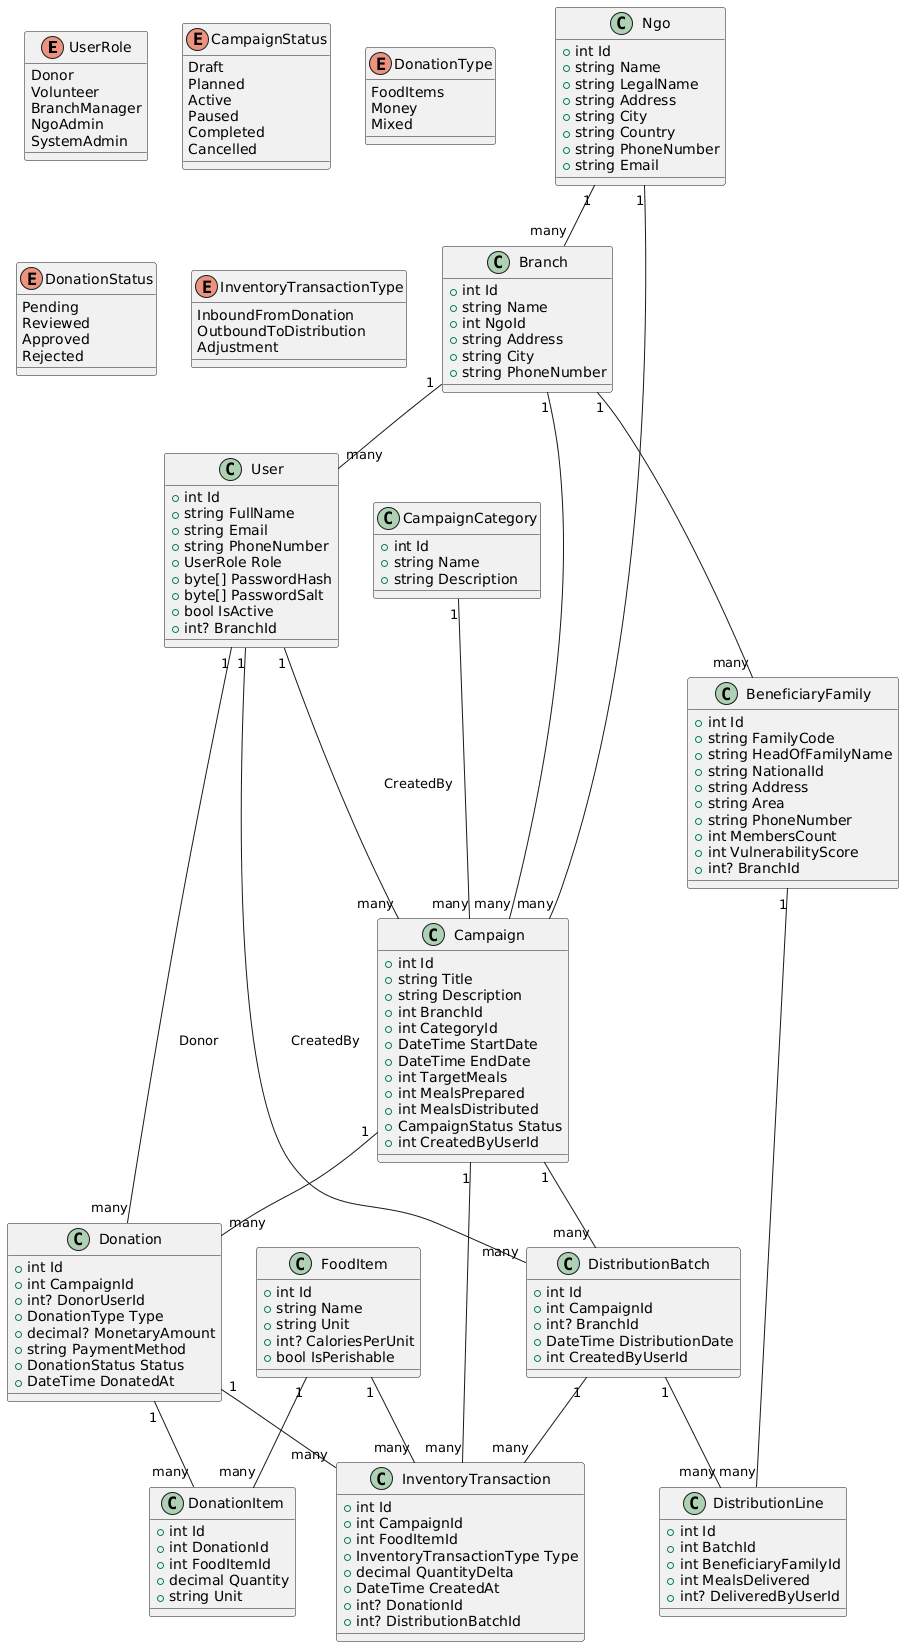

The diagram above was rendered by PlantUML. Its source (embedded in the PNG):
@startuml
enum UserRole {
  Donor
  Volunteer
  BranchManager
  NgoAdmin
  SystemAdmin
}

enum CampaignStatus {
  Draft
  Planned
  Active
  Paused
  Completed
  Cancelled
}

enum DonationType {
  FoodItems
  Money
  Mixed
}

enum DonationStatus {
  Pending
  Reviewed
  Approved
  Rejected
}

enum InventoryTransactionType {
  InboundFromDonation
  OutboundToDistribution
  Adjustment
}

class Ngo {
  +int Id
  +string Name
  +string LegalName
  +string Address
  +string City
  +string Country
  +string PhoneNumber
  +string Email
}

class Branch {
  +int Id
  +string Name
  +int NgoId
  +string Address
  +string City
  +string PhoneNumber
}

class User {
  +int Id
  +string FullName
  +string Email
  +string PhoneNumber
  +UserRole Role
  +byte[] PasswordHash
  +byte[] PasswordSalt
  +bool IsActive
  +int? BranchId
}

class CampaignCategory {
  +int Id
  +string Name
  +string Description
}

class Campaign {
  +int Id
  +string Title
  +string Description
  +int BranchId
  +int CategoryId
  +DateTime StartDate
  +DateTime EndDate
  +int TargetMeals
  +int MealsPrepared
  +int MealsDistributed
  +CampaignStatus Status
  +int CreatedByUserId
}

class FoodItem {
  +int Id
  +string Name
  +string Unit
  +int? CaloriesPerUnit
  +bool IsPerishable
}

class Donation {
  +int Id
  +int CampaignId
  +int? DonorUserId
  +DonationType Type
  +decimal? MonetaryAmount
  +string PaymentMethod
  +DonationStatus Status
  +DateTime DonatedAt
}

class DonationItem {
  +int Id
  +int DonationId
  +int FoodItemId
  +decimal Quantity
  +string Unit
}

class BeneficiaryFamily {
  +int Id
  +string FamilyCode
  +string HeadOfFamilyName
  +string NationalId
  +string Address
  +string Area
  +string PhoneNumber
  +int MembersCount
  +int VulnerabilityScore
  +int? BranchId
}

class DistributionBatch {
  +int Id
  +int CampaignId
  +int? BranchId
  +DateTime DistributionDate
  +int CreatedByUserId
}

class DistributionLine {
  +int Id
  +int BatchId
  +int BeneficiaryFamilyId
  +int MealsDelivered
  +int? DeliveredByUserId
}

class InventoryTransaction {
  +int Id
  +int CampaignId
  +int FoodItemId
  +InventoryTransactionType Type
  +decimal QuantityDelta
  +DateTime CreatedAt
  +int? DonationId
  +int? DistributionBatchId
}

Ngo "1" -- "many" Branch
Branch "1" -- "many" User
Branch "1" -- "many" Campaign
Ngo "1" -- "many" Campaign

CampaignCategory "1" -- "many" Campaign
User "1" -- "many" Campaign : CreatedBy

Campaign "1" -- "many" Donation
User "1" -- "many" Donation : Donor
Donation "1" -- "many" DonationItem
FoodItem "1" -- "many" DonationItem

Branch "1" -- "many" BeneficiaryFamily
Campaign "1" -- "many" DistributionBatch
DistributionBatch "1" -- "many" DistributionLine
BeneficiaryFamily "1" -- "many" DistributionLine
User "1" -- "many" DistributionBatch : CreatedBy

Campaign "1" -- "many" InventoryTransaction
FoodItem "1" -- "many" InventoryTransaction
Donation "1" -- "many" InventoryTransaction
DistributionBatch "1" -- "many" InventoryTransaction
@enduml